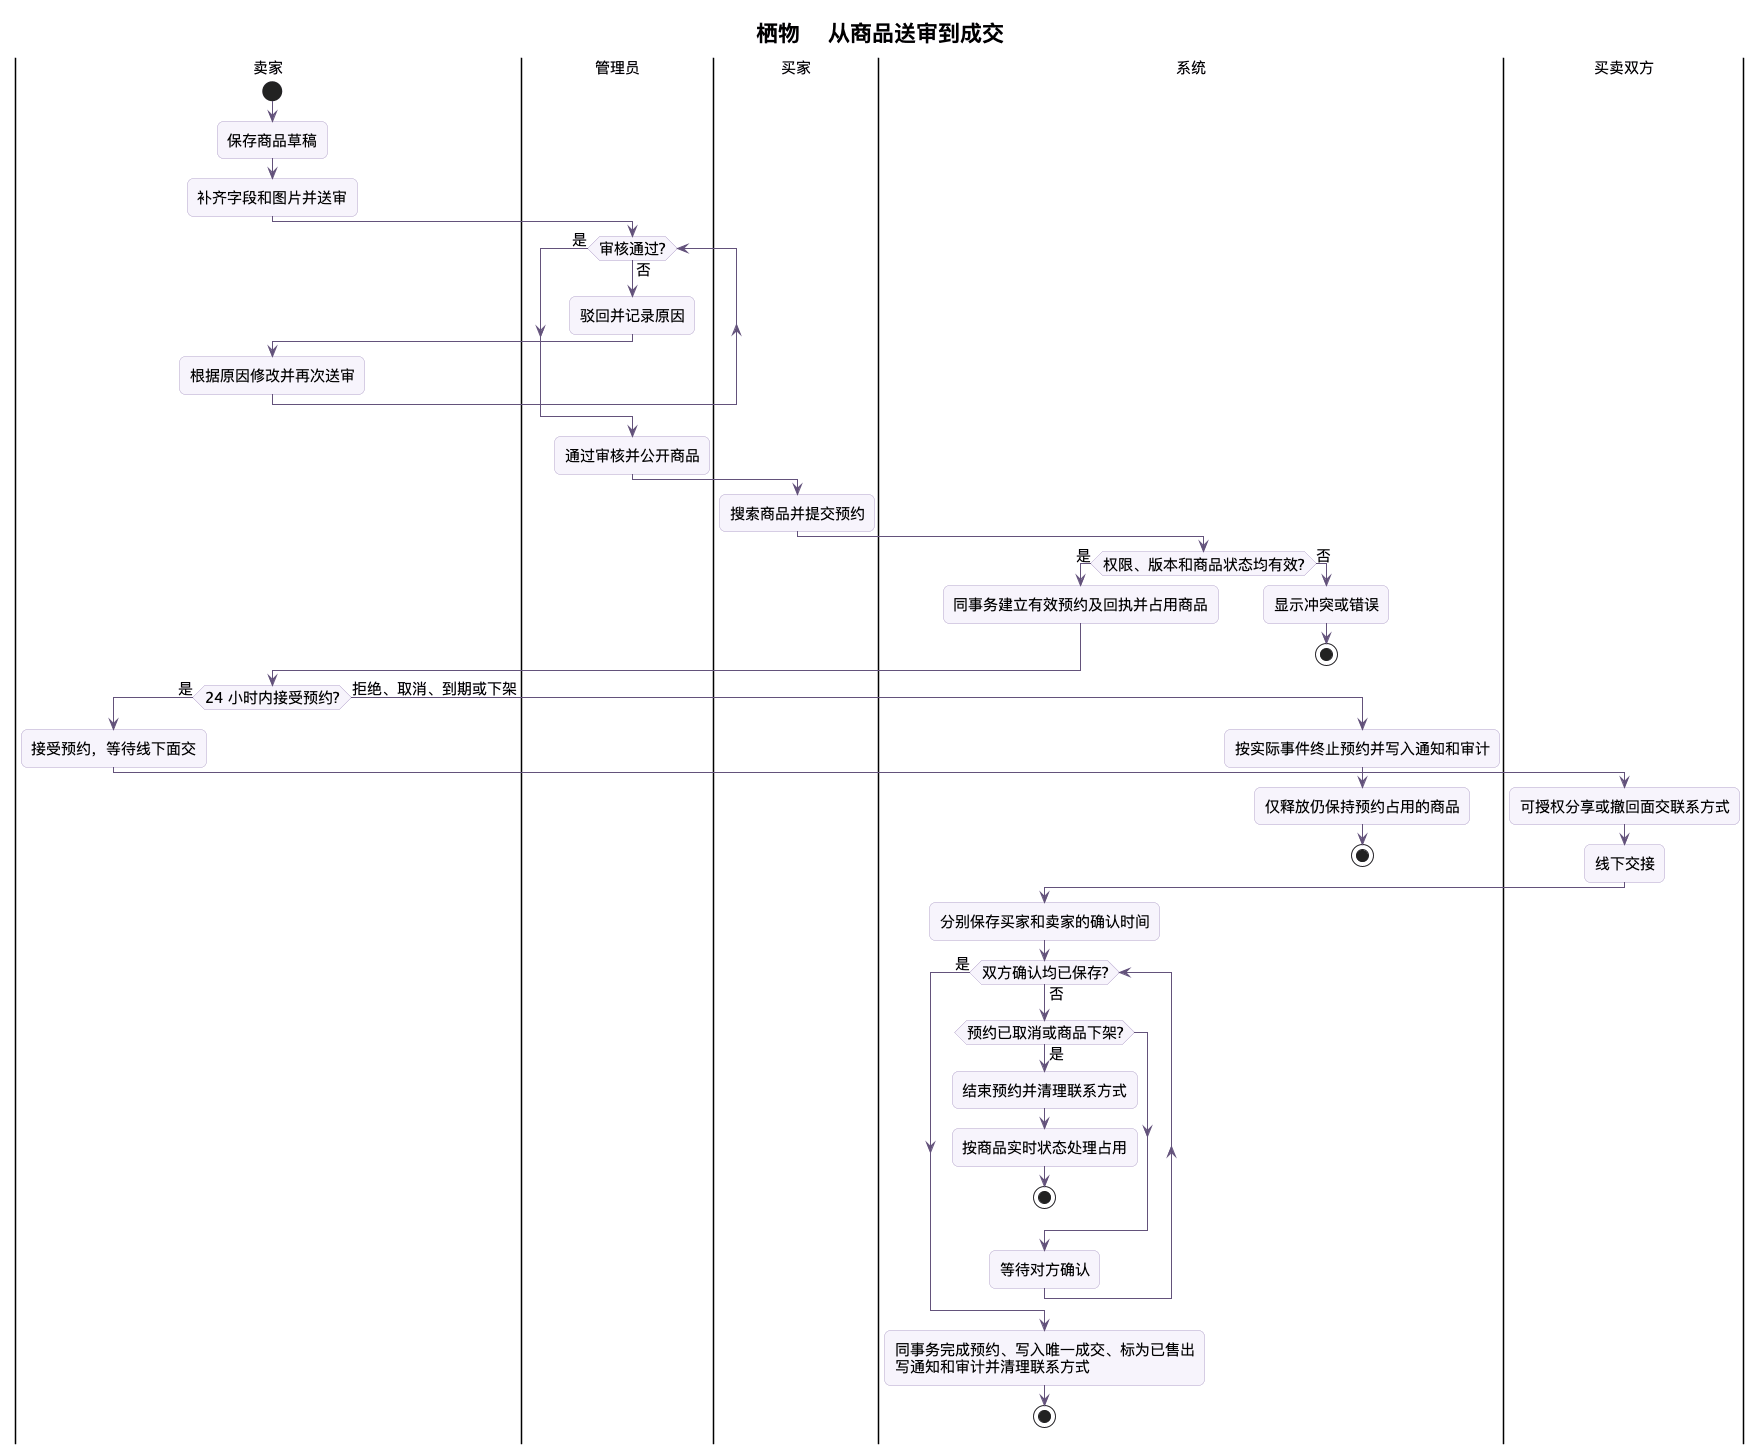

The diagram above was rendered by PlantUML. Its source (embedded in the PNG):
@startuml
skinparam backgroundColor #FFFFFF
skinparam defaultFontName "Noto Sans CJK SC"
skinparam defaultFontSize 15
skinparam shadowing false
skinparam roundcorner 12
skinparam ArrowColor #63527B
skinparam classBackgroundColor #F7F4FC
skinparam classBorderColor #B3A3CB
skinparam componentBackgroundColor #F7F4FC
skinparam componentBorderColor #B3A3CB
skinparam stateBackgroundColor #F7F4FC
skinparam stateBorderColor #B3A3CB
skinparam activityBackgroundColor #F7F4FC
skinparam activityBorderColor #B3A3CB
skinparam sequenceParticipantBackgroundColor #F7F4FC
skinparam sequenceLifeLineBorderColor #C4BBCF
skinparam NoteBackgroundColor #FFF8E7
skinparam NoteBorderColor #D9C69A
skinparam titleFontSize 22
hide empty members
title 栖物 · 从商品送审到成交
|卖家|
start
:保存商品草稿;
:补齐字段和图片并送审;
|管理员|
while (审核通过?) is (否)
  :驳回并记录原因;
  |卖家|
  :根据原因修改并再次送审;
  |管理员|
endwhile (是)
:通过审核并公开商品;
|买家|
:搜索商品并提交预约;
|系统|
if (权限、版本和商品状态均有效?) then (是)
  :同事务建立有效预约及回执并占用商品;
else (否)
  :显示冲突或错误;
  stop
endif
|卖家|
if (24 小时内接受预约?) then (是)
  :接受预约，等待线下面交;
  |买卖双方|
  :可授权分享或撤回面交联系方式;
  :线下交接;
  |系统|
  :分别保存买家和卖家的确认时间;
  while (双方确认均已保存?) is (否)
    if (预约已取消或商品下架?) then (是)
      :结束预约并清理联系方式;
      :按商品实时状态处理占用;
      stop
    endif
    :等待对方确认;
  endwhile (是)
  :同事务完成预约、写入唯一成交、标为已售出\n写通知和审计并清理联系方式;
  stop
else (拒绝、取消、到期或下架)
  |系统|
  :按实际事件终止预约并写入通知和审计;
  :仅释放仍保持预约占用的商品;
  stop
endif

@enduml